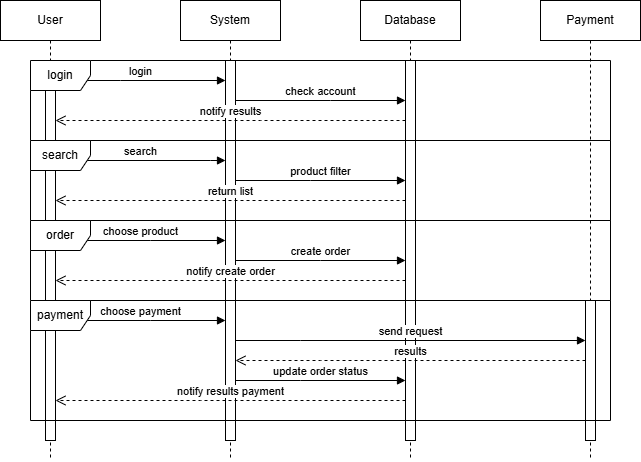

The diagram above was exported from draw.io. Its source (the exported page's mxGraphModel, read from the mxfile embedded in the PNG):
<mxGraphModel dx="388" dy="380" grid="1" gridSize="10" guides="1" tooltips="1" connect="1" arrows="1" fold="1" page="1" pageScale="1" pageWidth="827" pageHeight="1169" math="0" shadow="0">
  <root>
    <mxCell id="0" />
    <mxCell id="1" parent="0" />
    <mxCell id="wbGDnOt4HPD7nbR6j3KV-85" value="choose payment" style="html=1;verticalAlign=bottom;endArrow=block;curved=0;rounded=0;" edge="1" parent="1" source="wbGDnOt4HPD7nbR6j3KV-66" target="wbGDnOt4HPD7nbR6j3KV-67">
      <mxGeometry width="80" relative="1" as="geometry">
        <mxPoint x="220" y="860" as="sourcePoint" />
        <mxPoint x="300" y="860" as="targetPoint" />
        <Array as="points">
          <mxPoint x="230" y="840" />
        </Array>
      </mxGeometry>
    </mxCell>
    <mxCell id="wbGDnOt4HPD7nbR6j3KV-80" value="choose product" style="html=1;verticalAlign=bottom;endArrow=block;curved=0;rounded=0;" edge="1" parent="1" source="wbGDnOt4HPD7nbR6j3KV-66" target="wbGDnOt4HPD7nbR6j3KV-67">
      <mxGeometry width="80" relative="1" as="geometry">
        <mxPoint x="230" y="850" as="sourcePoint" />
        <mxPoint x="310" y="850" as="targetPoint" />
        <Array as="points">
          <mxPoint x="230" y="760" />
        </Array>
      </mxGeometry>
    </mxCell>
    <mxCell id="FyAkdG91hec8Z70-AfQq-37" value="" style="edgeStyle=orthogonalEdgeStyle;rounded=0;orthogonalLoop=1;jettySize=auto;html=1;" parent="1" edge="1">
      <mxGeometry relative="1" as="geometry">
        <mxPoint x="430" y="520" as="sourcePoint" />
      </mxGeometry>
    </mxCell>
    <mxCell id="FyAkdG91hec8Z70-AfQq-38" value="Text" style="edgeLabel;html=1;align=center;verticalAlign=middle;resizable=0;points=[];" parent="FyAkdG91hec8Z70-AfQq-37" vertex="1" connectable="0">
      <mxGeometry x="-0.17" y="1" relative="1" as="geometry">
        <mxPoint as="offset" />
      </mxGeometry>
    </mxCell>
    <mxCell id="wbGDnOt4HPD7nbR6j3KV-2" value="" style="edgeStyle=orthogonalEdgeStyle;rounded=0;orthogonalLoop=1;jettySize=auto;html=1;" edge="1" parent="1">
      <mxGeometry relative="1" as="geometry">
        <mxPoint x="650" y="620" as="sourcePoint" />
      </mxGeometry>
    </mxCell>
    <mxCell id="wbGDnOt4HPD7nbR6j3KV-3" value="Text" style="edgeLabel;html=1;align=center;verticalAlign=middle;resizable=0;points=[];" vertex="1" connectable="0" parent="wbGDnOt4HPD7nbR6j3KV-2">
      <mxGeometry x="-0.17" y="1" relative="1" as="geometry">
        <mxPoint as="offset" />
      </mxGeometry>
    </mxCell>
    <mxCell id="wbGDnOt4HPD7nbR6j3KV-61" value="User" style="shape=umlLifeline;perimeter=lifelinePerimeter;whiteSpace=wrap;html=1;container=1;dropTarget=0;collapsible=0;recursiveResize=0;outlineConnect=0;portConstraint=eastwest;newEdgeStyle={&quot;curved&quot;:0,&quot;rounded&quot;:0};" vertex="1" parent="1">
      <mxGeometry x="80" y="520" width="100" height="460" as="geometry" />
    </mxCell>
    <mxCell id="wbGDnOt4HPD7nbR6j3KV-66" value="" style="html=1;points=[[0,0,0,0,5],[0,1,0,0,-5],[1,0,0,0,5],[1,1,0,0,-5]];perimeter=orthogonalPerimeter;outlineConnect=0;targetShapes=umlLifeline;portConstraint=eastwest;newEdgeStyle={&quot;curved&quot;:0,&quot;rounded&quot;:0};" vertex="1" parent="wbGDnOt4HPD7nbR6j3KV-61">
      <mxGeometry x="45" y="60" width="10" height="380" as="geometry" />
    </mxCell>
    <mxCell id="wbGDnOt4HPD7nbR6j3KV-62" value="System" style="shape=umlLifeline;perimeter=lifelinePerimeter;whiteSpace=wrap;html=1;container=1;dropTarget=0;collapsible=0;recursiveResize=0;outlineConnect=0;portConstraint=eastwest;newEdgeStyle={&quot;curved&quot;:0,&quot;rounded&quot;:0};" vertex="1" parent="1">
      <mxGeometry x="260" y="520" width="100" height="460" as="geometry" />
    </mxCell>
    <mxCell id="wbGDnOt4HPD7nbR6j3KV-67" value="" style="html=1;points=[[0,0,0,0,5],[0,1,0,0,-5],[1,0,0,0,5],[1,1,0,0,-5]];perimeter=orthogonalPerimeter;outlineConnect=0;targetShapes=umlLifeline;portConstraint=eastwest;newEdgeStyle={&quot;curved&quot;:0,&quot;rounded&quot;:0};" vertex="1" parent="wbGDnOt4HPD7nbR6j3KV-62">
      <mxGeometry x="45" y="60" width="10" height="380" as="geometry" />
    </mxCell>
    <mxCell id="wbGDnOt4HPD7nbR6j3KV-63" value="Database" style="shape=umlLifeline;perimeter=lifelinePerimeter;whiteSpace=wrap;html=1;container=1;dropTarget=0;collapsible=0;recursiveResize=0;outlineConnect=0;portConstraint=eastwest;newEdgeStyle={&quot;curved&quot;:0,&quot;rounded&quot;:0};" vertex="1" parent="1">
      <mxGeometry x="440" y="520" width="100" height="460" as="geometry" />
    </mxCell>
    <mxCell id="wbGDnOt4HPD7nbR6j3KV-69" value="" style="html=1;points=[[0,0,0,0,5],[0,1,0,0,-5],[1,0,0,0,5],[1,1,0,0,-5]];perimeter=orthogonalPerimeter;outlineConnect=0;targetShapes=umlLifeline;portConstraint=eastwest;newEdgeStyle={&quot;curved&quot;:0,&quot;rounded&quot;:0};" vertex="1" parent="wbGDnOt4HPD7nbR6j3KV-63">
      <mxGeometry x="45" y="60" width="10" height="380" as="geometry" />
    </mxCell>
    <mxCell id="wbGDnOt4HPD7nbR6j3KV-64" value="Payment" style="shape=umlLifeline;perimeter=lifelinePerimeter;whiteSpace=wrap;html=1;container=1;dropTarget=0;collapsible=0;recursiveResize=0;outlineConnect=0;portConstraint=eastwest;newEdgeStyle={&quot;curved&quot;:0,&quot;rounded&quot;:0};" vertex="1" parent="1">
      <mxGeometry x="620" y="520" width="100" height="460" as="geometry" />
    </mxCell>
    <mxCell id="wbGDnOt4HPD7nbR6j3KV-86" value="" style="html=1;points=[[0,0,0,0,5],[0,1,0,0,-5],[1,0,0,0,5],[1,1,0,0,-5]];perimeter=orthogonalPerimeter;outlineConnect=0;targetShapes=umlLifeline;portConstraint=eastwest;newEdgeStyle={&quot;curved&quot;:0,&quot;rounded&quot;:0};" vertex="1" parent="wbGDnOt4HPD7nbR6j3KV-64">
      <mxGeometry x="45" y="300" width="10" height="140" as="geometry" />
    </mxCell>
    <mxCell id="wbGDnOt4HPD7nbR6j3KV-65" value="login" style="html=1;verticalAlign=bottom;endArrow=block;curved=0;rounded=0;" edge="1" parent="1" source="wbGDnOt4HPD7nbR6j3KV-66" target="wbGDnOt4HPD7nbR6j3KV-67">
      <mxGeometry width="80" relative="1" as="geometry">
        <mxPoint x="220" y="670" as="sourcePoint" />
        <mxPoint x="310" y="640" as="targetPoint" />
        <Array as="points">
          <mxPoint x="200" y="600" />
        </Array>
      </mxGeometry>
    </mxCell>
    <mxCell id="wbGDnOt4HPD7nbR6j3KV-68" value="check account" style="html=1;verticalAlign=bottom;endArrow=block;curved=0;rounded=0;" edge="1" parent="1" source="wbGDnOt4HPD7nbR6j3KV-67" target="wbGDnOt4HPD7nbR6j3KV-69">
      <mxGeometry width="80" relative="1" as="geometry">
        <mxPoint x="280" y="710" as="sourcePoint" />
        <mxPoint x="360" y="710" as="targetPoint" />
        <Array as="points">
          <mxPoint x="410" y="620" />
        </Array>
      </mxGeometry>
    </mxCell>
    <mxCell id="wbGDnOt4HPD7nbR6j3KV-73" value="notify&amp;nbsp;results" style="html=1;verticalAlign=bottom;endArrow=open;dashed=1;endSize=8;curved=0;rounded=0;" edge="1" parent="1" source="wbGDnOt4HPD7nbR6j3KV-69" target="wbGDnOt4HPD7nbR6j3KV-66">
      <mxGeometry relative="1" as="geometry">
        <mxPoint x="300" y="710" as="sourcePoint" />
        <mxPoint x="220" y="710" as="targetPoint" />
        <Array as="points">
          <mxPoint x="340" y="640" />
        </Array>
      </mxGeometry>
    </mxCell>
    <mxCell id="wbGDnOt4HPD7nbR6j3KV-74" value="search" style="html=1;verticalAlign=bottom;endArrow=block;curved=0;rounded=0;" edge="1" parent="1" source="wbGDnOt4HPD7nbR6j3KV-66" target="wbGDnOt4HPD7nbR6j3KV-67">
      <mxGeometry width="80" relative="1" as="geometry">
        <mxPoint x="280" y="720" as="sourcePoint" />
        <mxPoint x="360" y="720" as="targetPoint" />
        <Array as="points">
          <mxPoint x="290" y="680" />
        </Array>
      </mxGeometry>
    </mxCell>
    <mxCell id="wbGDnOt4HPD7nbR6j3KV-75" value="product filter" style="html=1;verticalAlign=bottom;endArrow=block;curved=0;rounded=0;" edge="1" parent="1" source="wbGDnOt4HPD7nbR6j3KV-67" target="wbGDnOt4HPD7nbR6j3KV-69">
      <mxGeometry width="80" relative="1" as="geometry">
        <mxPoint x="280" y="720" as="sourcePoint" />
        <mxPoint x="360" y="720" as="targetPoint" />
        <Array as="points">
          <mxPoint x="390" y="700" />
        </Array>
      </mxGeometry>
    </mxCell>
    <mxCell id="wbGDnOt4HPD7nbR6j3KV-76" value="return list" style="html=1;verticalAlign=bottom;endArrow=open;dashed=1;endSize=8;curved=0;rounded=0;" edge="1" parent="1" source="wbGDnOt4HPD7nbR6j3KV-69" target="wbGDnOt4HPD7nbR6j3KV-66">
      <mxGeometry relative="1" as="geometry">
        <mxPoint x="360" y="720" as="sourcePoint" />
        <mxPoint x="280" y="720" as="targetPoint" />
        <Array as="points">
          <mxPoint x="300" y="720" />
        </Array>
      </mxGeometry>
    </mxCell>
    <mxCell id="wbGDnOt4HPD7nbR6j3KV-77" value="login" style="shape=umlFrame;whiteSpace=wrap;html=1;pointerEvents=0;" vertex="1" parent="1">
      <mxGeometry x="110" y="580" width="580" height="80" as="geometry" />
    </mxCell>
    <mxCell id="wbGDnOt4HPD7nbR6j3KV-78" value="search" style="shape=umlFrame;whiteSpace=wrap;html=1;pointerEvents=0;" vertex="1" parent="1">
      <mxGeometry x="110" y="660" width="580" height="80" as="geometry" />
    </mxCell>
    <mxCell id="wbGDnOt4HPD7nbR6j3KV-79" value="order" style="shape=umlFrame;whiteSpace=wrap;html=1;pointerEvents=0;" vertex="1" parent="1">
      <mxGeometry x="110" y="740" width="580" height="80" as="geometry" />
    </mxCell>
    <mxCell id="wbGDnOt4HPD7nbR6j3KV-81" value="create order" style="html=1;verticalAlign=bottom;endArrow=block;curved=0;rounded=0;" edge="1" parent="1" source="wbGDnOt4HPD7nbR6j3KV-67" target="wbGDnOt4HPD7nbR6j3KV-69">
      <mxGeometry width="80" relative="1" as="geometry">
        <mxPoint x="230" y="770" as="sourcePoint" />
        <mxPoint x="310" y="770" as="targetPoint" />
        <Array as="points">
          <mxPoint x="400" y="780" />
        </Array>
      </mxGeometry>
    </mxCell>
    <mxCell id="wbGDnOt4HPD7nbR6j3KV-83" value="notify create order" style="html=1;verticalAlign=bottom;endArrow=open;dashed=1;endSize=8;curved=0;rounded=0;" edge="1" parent="1" source="wbGDnOt4HPD7nbR6j3KV-69" target="wbGDnOt4HPD7nbR6j3KV-66">
      <mxGeometry relative="1" as="geometry">
        <mxPoint x="400" y="770" as="sourcePoint" />
        <mxPoint x="320" y="770" as="targetPoint" />
        <Array as="points">
          <mxPoint x="320" y="800" />
        </Array>
      </mxGeometry>
    </mxCell>
    <mxCell id="wbGDnOt4HPD7nbR6j3KV-84" value="payment" style="shape=umlFrame;whiteSpace=wrap;html=1;pointerEvents=0;" vertex="1" parent="1">
      <mxGeometry x="110" y="820" width="580" height="120" as="geometry" />
    </mxCell>
    <mxCell id="wbGDnOt4HPD7nbR6j3KV-87" value="send request" style="html=1;verticalAlign=bottom;endArrow=block;curved=0;rounded=0;" edge="1" parent="1" source="wbGDnOt4HPD7nbR6j3KV-67" target="wbGDnOt4HPD7nbR6j3KV-86">
      <mxGeometry width="80" relative="1" as="geometry">
        <mxPoint x="230" y="860" as="sourcePoint" />
        <mxPoint x="310" y="860" as="targetPoint" />
        <Array as="points">
          <mxPoint x="380" y="860" />
        </Array>
      </mxGeometry>
    </mxCell>
    <mxCell id="wbGDnOt4HPD7nbR6j3KV-90" value="results" style="html=1;verticalAlign=bottom;endArrow=open;dashed=1;endSize=8;curved=0;rounded=0;" edge="1" parent="1" source="wbGDnOt4HPD7nbR6j3KV-86" target="wbGDnOt4HPD7nbR6j3KV-67">
      <mxGeometry relative="1" as="geometry">
        <mxPoint x="360" y="980" as="sourcePoint" />
        <mxPoint x="280" y="980" as="targetPoint" />
        <Array as="points">
          <mxPoint x="400" y="880" />
        </Array>
      </mxGeometry>
    </mxCell>
    <mxCell id="wbGDnOt4HPD7nbR6j3KV-91" value="update order status" style="html=1;verticalAlign=bottom;endArrow=block;curved=0;rounded=0;" edge="1" parent="1" source="wbGDnOt4HPD7nbR6j3KV-67" target="wbGDnOt4HPD7nbR6j3KV-69">
      <mxGeometry width="80" relative="1" as="geometry">
        <mxPoint x="460" y="860" as="sourcePoint" />
        <mxPoint x="540" y="860" as="targetPoint" />
        <Array as="points">
          <mxPoint x="380" y="900" />
        </Array>
      </mxGeometry>
    </mxCell>
    <mxCell id="wbGDnOt4HPD7nbR6j3KV-93" value="notify results payment" style="html=1;verticalAlign=bottom;endArrow=open;dashed=1;endSize=8;curved=0;rounded=0;" edge="1" parent="1" source="wbGDnOt4HPD7nbR6j3KV-69" target="wbGDnOt4HPD7nbR6j3KV-66">
      <mxGeometry relative="1" as="geometry">
        <mxPoint x="330" y="900" as="sourcePoint" />
        <mxPoint x="250" y="900" as="targetPoint" />
        <Array as="points">
          <mxPoint x="280" y="920" />
        </Array>
      </mxGeometry>
    </mxCell>
  </root>
</mxGraphModel>